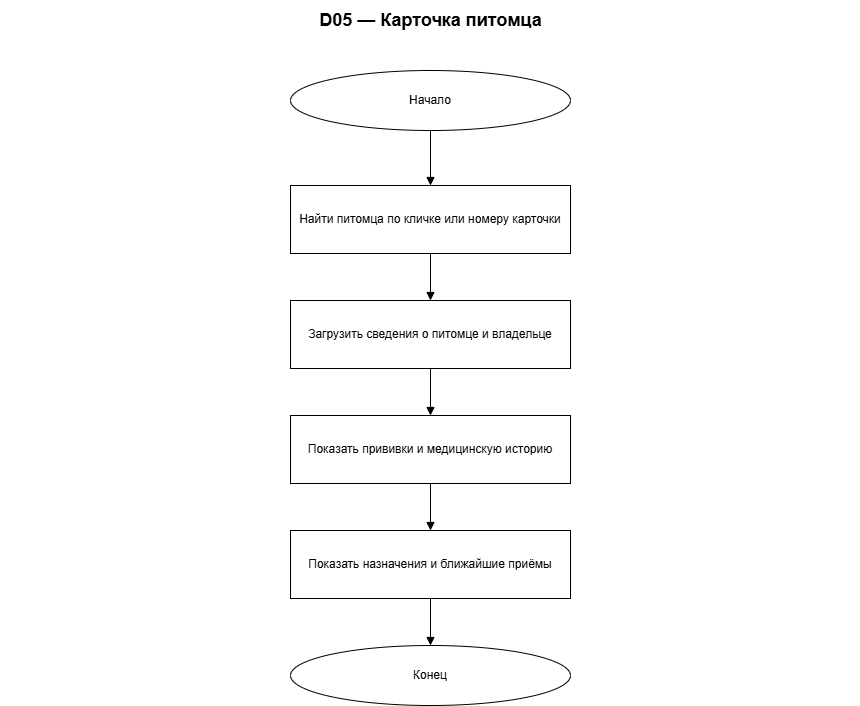

The diagram above was exported from draw.io. Its source (the exported page's mxGraphModel, read from the mxfile embedded in the PNG):
<mxGraphModel dx="1078" dy="833" grid="1" gridSize="10" guides="1" tooltips="1" connect="1" arrows="1" fold="1" page="1" pageScale="1" pageWidth="900" pageHeight="810" math="0" shadow="0">
  <root>
    <mxCell id="0" />
    <mxCell id="1" parent="0" />
    <mxCell id="title" parent="1" style="text;html=1;strokeColor=none;fillColor=none;fontSize=18;fontStyle=1;align=center;verticalAlign=middle;" value="D05 — Карточка питомца" vertex="1">
      <mxGeometry height="40" width="860" x="20" y="10" as="geometry" />
    </mxCell>
    <mxCell id="n0" parent="1" style="ellipse;whiteSpace=wrap;html=1;fillColor=#ffffff;strokeColor=#000000;fontColor=#000000;" value="Начало" vertex="1">
      <mxGeometry height="60" width="280" x="310" y="80" as="geometry" />
    </mxCell>
    <mxCell id="n1" parent="1" style="parallelogram;whiteSpace=wrap;html=1;fillColor=#ffffff;strokeColor=#000000;fontColor=#000000;" value="Найти питомца по кличке или номеру карточки" vertex="1">
      <mxGeometry height="68" width="280" x="310" y="195" as="geometry" />
    </mxCell>
    <mxCell id="n2" parent="1" style="rounded=0;whiteSpace=wrap;html=1;fillColor=#ffffff;strokeColor=#000000;fontColor=#000000;" value="Загрузить сведения о питомце и владельце" vertex="1">
      <mxGeometry height="68" width="280" x="310" y="310" as="geometry" />
    </mxCell>
    <mxCell id="n3" parent="1" style="rounded=0;whiteSpace=wrap;html=1;fillColor=#ffffff;strokeColor=#000000;fontColor=#000000;" value="Показать прививки и медицинскую историю" vertex="1">
      <mxGeometry height="68" width="280" x="310" y="425" as="geometry" />
    </mxCell>
    <mxCell id="n4" parent="1" style="rounded=0;whiteSpace=wrap;html=1;fillColor=#ffffff;strokeColor=#000000;fontColor=#000000;" value="Показать назначения и ближайшие приёмы" vertex="1">
      <mxGeometry height="68" width="280" x="310" y="540" as="geometry" />
    </mxCell>
    <mxCell id="n5" parent="1" style="ellipse;whiteSpace=wrap;html=1;fillColor=#ffffff;strokeColor=#000000;fontColor=#000000;" value="Конец" vertex="1">
      <mxGeometry height="60" width="280" x="310" y="655" as="geometry" />
    </mxCell>
    <mxCell id="edge0" edge="1" parent="1" source="n0" style="edgeStyle=orthogonalEdgeStyle;rounded=0;orthogonalLoop=1;jettySize=auto;html=1;strokeColor=#000000;fontColor=#000000;endArrow=block;exitX=0.5;exitY=1;exitDx=0;exitDy=0;entryX=0.5;entryY=0;entryDx=0;entryDy=0;" target="n1" value="">
      <mxGeometry relative="1" as="geometry" />
    </mxCell>
    <mxCell id="edge1" edge="1" parent="1" source="n1" style="edgeStyle=orthogonalEdgeStyle;rounded=0;orthogonalLoop=1;jettySize=auto;html=1;strokeColor=#000000;fontColor=#000000;endArrow=block;exitX=0.5;exitY=1;exitDx=0;exitDy=0;entryX=0.5;entryY=0;entryDx=0;entryDy=0;" target="n2" value="">
      <mxGeometry relative="1" as="geometry" />
    </mxCell>
    <mxCell id="edge2" edge="1" parent="1" source="n2" style="edgeStyle=orthogonalEdgeStyle;rounded=0;orthogonalLoop=1;jettySize=auto;html=1;strokeColor=#000000;fontColor=#000000;endArrow=block;exitX=0.5;exitY=1;exitDx=0;exitDy=0;entryX=0.5;entryY=0;entryDx=0;entryDy=0;" target="n3" value="">
      <mxGeometry relative="1" as="geometry" />
    </mxCell>
    <mxCell id="edge3" edge="1" parent="1" source="n3" style="edgeStyle=orthogonalEdgeStyle;rounded=0;orthogonalLoop=1;jettySize=auto;html=1;strokeColor=#000000;fontColor=#000000;endArrow=block;exitX=0.5;exitY=1;exitDx=0;exitDy=0;entryX=0.5;entryY=0;entryDx=0;entryDy=0;" target="n4" value="">
      <mxGeometry relative="1" as="geometry" />
    </mxCell>
    <mxCell id="edge4" edge="1" parent="1" source="n4" style="edgeStyle=orthogonalEdgeStyle;rounded=0;orthogonalLoop=1;jettySize=auto;html=1;strokeColor=#000000;fontColor=#000000;endArrow=block;exitX=0.5;exitY=1;exitDx=0;exitDy=0;entryX=0.5;entryY=0;entryDx=0;entryDy=0;" target="n5" value="">
      <mxGeometry relative="1" as="geometry" />
    </mxCell>
  </root>
</mxGraphModel>